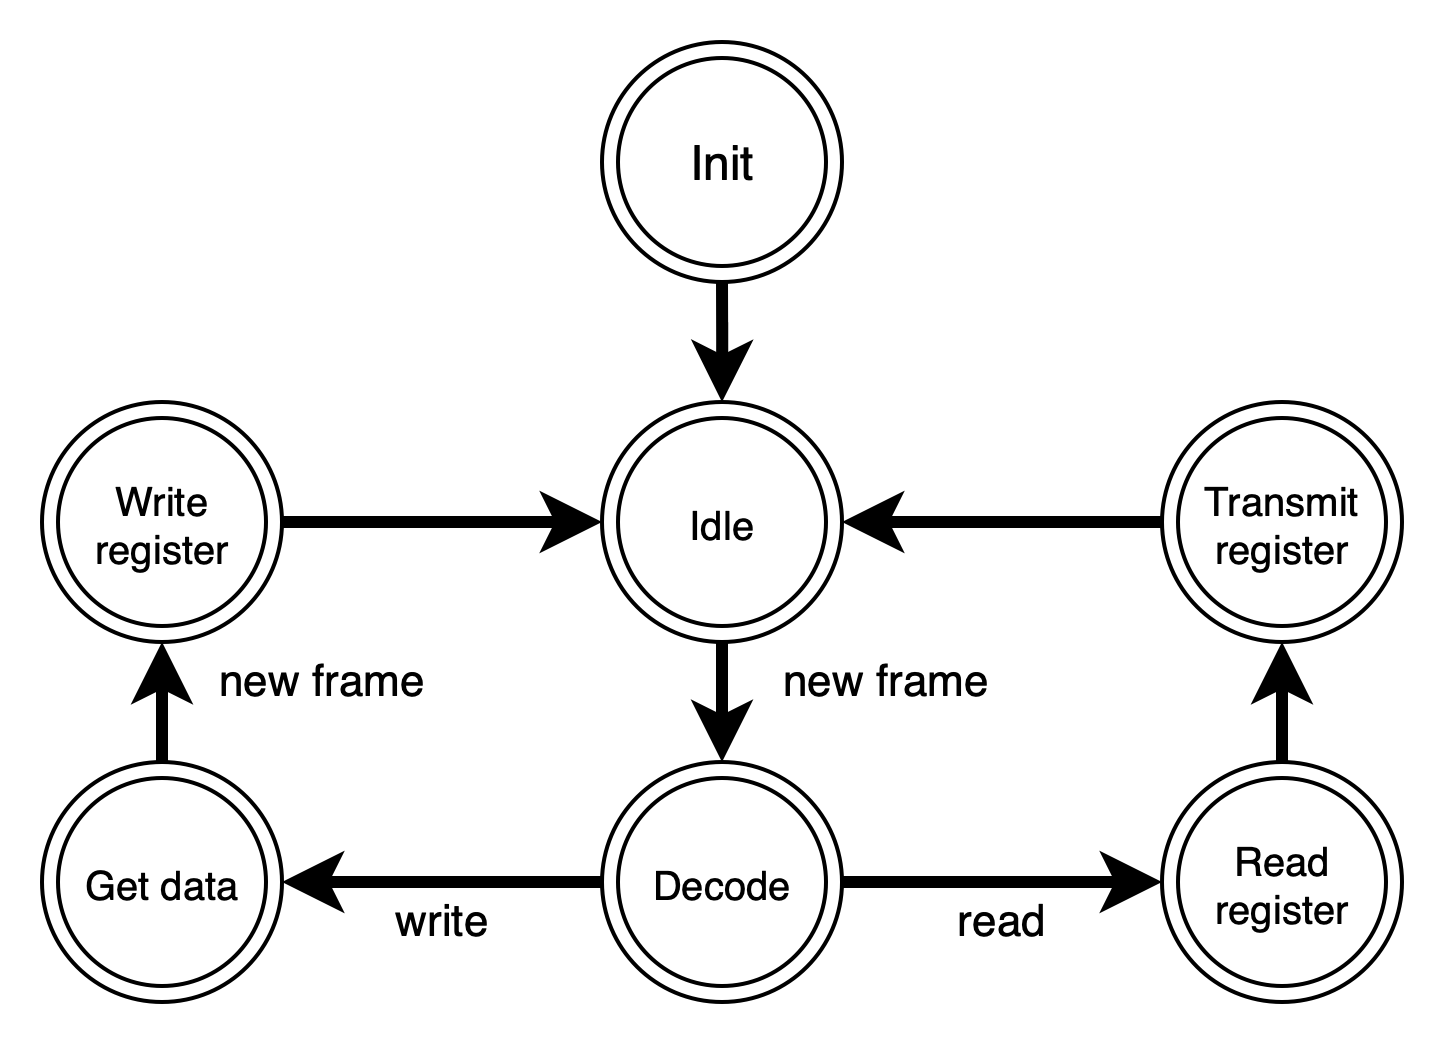

The diagram above was exported from draw.io. Its source (the exported page's mxGraphModel, read from the mxfile embedded in the PNG):
<mxGraphModel dx="1395" dy="939" grid="1" gridSize="10" guides="1" tooltips="1" connect="1" arrows="1" fold="1" page="1" pageScale="1" pageWidth="1169" pageHeight="827" math="0" shadow="0">
  <root>
    <mxCell id="0" />
    <mxCell id="1" parent="0" />
    <mxCell id="2" value="" style="edgeStyle=orthogonalEdgeStyle;rounded=0;orthogonalLoop=1;jettySize=auto;html=1;exitX=0.5;exitY=1;exitDx=0;exitDy=0;strokeColor=#000000;strokeWidth=3;" edge="1" source="3" target="8" parent="1">
      <mxGeometry x="0.6" y="50" relative="1" as="geometry">
        <mxPoint as="offset" />
      </mxGeometry>
    </mxCell>
    <mxCell id="3" value="Init" style="ellipse;shape=doubleEllipse;html=1;dashed=0;whitespace=wrap;aspect=fixed;" vertex="1" parent="1">
      <mxGeometry x="490" y="170" width="60" height="60" as="geometry" />
    </mxCell>
    <mxCell id="4" value="" style="edgeStyle=none;rounded=0;orthogonalLoop=1;jettySize=auto;html=1;exitX=0.5;exitY=0;exitDx=0;exitDy=0;endArrow=classic;endFill=1;strokeColor=#000000;strokeWidth=3;" edge="1" source="11" target="10" parent="1">
      <mxGeometry y="-20" relative="1" as="geometry">
        <mxPoint as="offset" />
        <mxPoint x="610" y="380" as="targetPoint" />
      </mxGeometry>
    </mxCell>
    <mxCell id="5" value="Decode" style="ellipse;shape=doubleEllipse;html=1;dashed=0;whitespace=wrap;aspect=fixed;fontSize=10;" vertex="1" parent="1">
      <mxGeometry x="490" y="350" width="60" height="60" as="geometry" />
    </mxCell>
    <mxCell id="6" style="edgeStyle=none;rounded=0;orthogonalLoop=1;jettySize=auto;html=1;entryX=0.5;entryY=0;entryDx=0;entryDy=0;endArrow=classic;endFill=1;strokeColor=#000000;strokeWidth=3;" edge="1" source="8" target="5" parent="1">
      <mxGeometry relative="1" as="geometry" />
    </mxCell>
    <mxCell id="7" value="new frame" style="edgeLabel;html=1;align=center;verticalAlign=middle;resizable=0;points=[];" vertex="1" connectable="0" parent="6">
      <mxGeometry x="-0.2667" y="1" relative="1" as="geometry">
        <mxPoint x="39" y="-1" as="offset" />
      </mxGeometry>
    </mxCell>
    <mxCell id="8" value="Idle" style="ellipse;shape=doubleEllipse;html=1;dashed=0;whitespace=wrap;aspect=fixed;fontSize=10;" vertex="1" parent="1">
      <mxGeometry x="490" y="260" width="60" height="60" as="geometry" />
    </mxCell>
    <mxCell id="9" value="Get data" style="ellipse;shape=doubleEllipse;html=1;dashed=0;whitespace=wrap;aspect=fixed;fontSize=10;" vertex="1" parent="1">
      <mxGeometry x="350" y="350" width="60" height="60" as="geometry" />
    </mxCell>
    <mxCell id="10" value="Transmit &lt;br&gt;register" style="ellipse;shape=doubleEllipse;html=1;dashed=0;whitespace=wrap;aspect=fixed;fontSize=10;" vertex="1" parent="1">
      <mxGeometry x="630" y="260" width="60" height="60" as="geometry" />
    </mxCell>
    <mxCell id="11" value="Read&lt;br&gt;register" style="ellipse;shape=doubleEllipse;html=1;dashed=0;whitespace=wrap;aspect=fixed;fontSize=10;" vertex="1" parent="1">
      <mxGeometry x="630" y="350" width="60" height="60" as="geometry" />
    </mxCell>
    <mxCell id="12" value="Write&lt;br&gt;register" style="ellipse;shape=doubleEllipse;html=1;dashed=0;whitespace=wrap;aspect=fixed;fontSize=10;" vertex="1" parent="1">
      <mxGeometry x="350" y="260" width="60" height="60" as="geometry" />
    </mxCell>
    <mxCell id="13" value="write" style="edgeStyle=none;rounded=0;orthogonalLoop=1;jettySize=auto;html=1;exitX=0;exitY=0.5;exitDx=0;exitDy=0;entryX=1;entryY=0.5;entryDx=0;entryDy=0;endArrow=classic;endFill=1;strokeColor=#000000;strokeWidth=3;" edge="1" source="5" target="9" parent="1">
      <mxGeometry y="10" relative="1" as="geometry">
        <mxPoint as="offset" />
        <mxPoint x="390" y="430" as="sourcePoint" />
        <mxPoint x="450" y="430" as="targetPoint" />
      </mxGeometry>
    </mxCell>
    <mxCell id="14" value="read" style="edgeStyle=none;rounded=0;orthogonalLoop=1;jettySize=auto;html=1;exitX=1;exitY=0.5;exitDx=0;exitDy=0;endArrow=classic;endFill=1;strokeColor=#000000;strokeWidth=3;" edge="1" source="5" target="11" parent="1">
      <mxGeometry y="-10" relative="1" as="geometry">
        <mxPoint as="offset" />
        <mxPoint x="508.7867965644034" y="411.2132034355965" as="sourcePoint" />
        <mxPoint x="460" y="440" as="targetPoint" />
      </mxGeometry>
    </mxCell>
    <mxCell id="15" value="new frame" style="edgeStyle=none;rounded=0;orthogonalLoop=1;jettySize=auto;html=1;exitX=0.5;exitY=0;exitDx=0;exitDy=0;endArrow=classic;endFill=1;strokeColor=#000000;strokeWidth=3;entryX=0.5;entryY=1;entryDx=0;entryDy=0;" edge="1" source="9" target="12" parent="1">
      <mxGeometry x="0.3333" y="-40" relative="1" as="geometry">
        <mxPoint as="offset" />
        <mxPoint x="359.9967965644034" y="440.0032034355965" as="sourcePoint" />
        <mxPoint x="361.21" y="490" as="targetPoint" />
      </mxGeometry>
    </mxCell>
    <mxCell id="16" value="" style="edgeStyle=none;rounded=0;orthogonalLoop=1;jettySize=auto;html=1;exitX=1;exitY=0.5;exitDx=0;exitDy=0;endArrow=classic;endFill=1;strokeColor=#000000;strokeWidth=3;entryX=0;entryY=0.5;entryDx=0;entryDy=0;" edge="1" source="12" target="8" parent="1">
      <mxGeometry x="0.0883" y="20" relative="1" as="geometry">
        <mxPoint as="offset" />
        <mxPoint x="407.5767965644034" y="357.5767965644034" as="sourcePoint" />
        <mxPoint x="390.0032034355964" y="310.0032034355964" as="targetPoint" />
      </mxGeometry>
    </mxCell>
    <mxCell id="17" value="" style="edgeStyle=none;rounded=0;orthogonalLoop=1;jettySize=auto;html=1;exitX=0;exitY=0.5;exitDx=0;exitDy=0;endArrow=classic;endFill=1;strokeColor=#000000;strokeWidth=3;entryX=1;entryY=0.5;entryDx=0;entryDy=0;" edge="1" source="10" target="8" parent="1">
      <mxGeometry y="-20" relative="1" as="geometry">
        <mxPoint as="offset" />
        <mxPoint x="560" y="230" as="sourcePoint" />
        <mxPoint x="640" y="230" as="targetPoint" />
      </mxGeometry>
    </mxCell>
  </root>
</mxGraphModel>